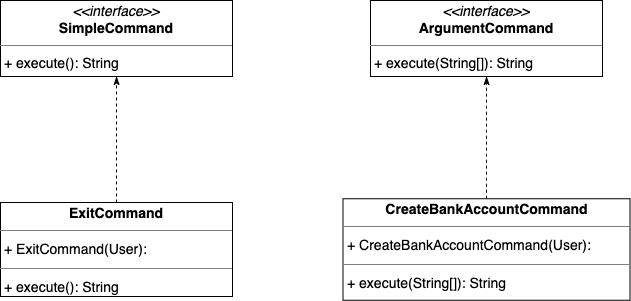

The diagram above was exported from draw.io. Its source (the exported page's mxGraphModel, read from the mxfile embedded in the PNG):
<mxGraphModel dx="297" dy="-5092" grid="1" gridSize="10" guides="1" tooltips="1" connect="1" arrows="1" fold="1" page="1" pageScale="1" pageWidth="827" pageHeight="1169" math="0" shadow="0">
  <root>
    <mxCell id="0" />
    <mxCell id="1" parent="0" />
    <mxCell id="E6dPoEg5lprt_D6Gj2c_-6" value="&lt;p style=&quot;margin:0px;margin-top:4px;text-align:center;&quot;&gt;&lt;i&gt;&amp;lt;&amp;lt;interface&amp;gt;&amp;gt;&lt;/i&gt;&lt;br&gt;&lt;b&gt;SimpleCommand&lt;/b&gt;&lt;/p&gt;&lt;hr size=&quot;1&quot;&gt;&lt;p style=&quot;margin:0 0 0 4px;line-height:1.6;&quot;&gt;+ execute(): String&lt;/p&gt;" style="verticalAlign=top;align=left;overflow=fill;fontSize=14;fontFamily=Helvetica;html=1;rounded=0;shadow=0;comic=0;labelBackgroundColor=none;strokeWidth=1;" vertex="1" parent="1">
      <mxGeometry x="1230" y="6314" width="232" height="76" as="geometry" />
    </mxCell>
    <mxCell id="E6dPoEg5lprt_D6Gj2c_-12" style="edgeStyle=orthogonalEdgeStyle;rounded=0;orthogonalLoop=1;jettySize=auto;html=1;dashed=1;endArrow=classicThin;endFill=1;" edge="1" parent="1" source="E6dPoEg5lprt_D6Gj2c_-7" target="E6dPoEg5lprt_D6Gj2c_-6">
      <mxGeometry relative="1" as="geometry" />
    </mxCell>
    <mxCell id="E6dPoEg5lprt_D6Gj2c_-7" value="&lt;p style=&quot;margin:0px;margin-top:4px;text-align:center;&quot;&gt;&lt;b&gt;ExitCommand&lt;/b&gt;&lt;/p&gt;&lt;hr size=&quot;1&quot;&gt;&lt;p style=&quot;margin:0 0 0 4px;line-height:1.6;&quot;&gt;+ ExitCommand(User): &lt;/p&gt;&lt;hr size=&quot;1&quot;&gt;&lt;p style=&quot;margin:0 0 0 4px;line-height:1.6;&quot;&gt;+ execute(): String&lt;/p&gt;" style="verticalAlign=top;align=left;overflow=fill;fontSize=14;fontFamily=Helvetica;html=1;rounded=0;shadow=0;comic=0;labelBackgroundColor=none;strokeWidth=1;" vertex="1" parent="1">
      <mxGeometry x="1230" y="6516" width="232" height="94" as="geometry" />
    </mxCell>
    <mxCell id="E6dPoEg5lprt_D6Gj2c_-13" value="&lt;p style=&quot;margin:0px;margin-top:4px;text-align:center;&quot;&gt;&lt;i&gt;&amp;lt;&amp;lt;interface&amp;gt;&amp;gt;&lt;/i&gt;&lt;br&gt;&lt;b&gt;ArgumentCommand&lt;/b&gt;&lt;/p&gt;&lt;hr size=&quot;1&quot;&gt;&lt;p style=&quot;margin:0 0 0 4px;line-height:1.6;&quot;&gt;+ execute(String[]): String&lt;/p&gt;" style="verticalAlign=top;align=left;overflow=fill;fontSize=14;fontFamily=Helvetica;html=1;rounded=0;shadow=0;comic=0;labelBackgroundColor=none;strokeWidth=1;" vertex="1" parent="1">
      <mxGeometry x="1600" y="6314" width="232" height="76" as="geometry" />
    </mxCell>
    <mxCell id="E6dPoEg5lprt_D6Gj2c_-15" style="edgeStyle=orthogonalEdgeStyle;rounded=0;orthogonalLoop=1;jettySize=auto;html=1;endArrow=classicThin;endFill=1;dashed=1;" edge="1" parent="1" source="E6dPoEg5lprt_D6Gj2c_-14" target="E6dPoEg5lprt_D6Gj2c_-13">
      <mxGeometry relative="1" as="geometry" />
    </mxCell>
    <mxCell id="E6dPoEg5lprt_D6Gj2c_-14" value="&lt;p style=&quot;margin:0px;margin-top:4px;text-align:center;&quot;&gt;&lt;b&gt;CreateBankAccountCommand&lt;/b&gt;&lt;/p&gt;&lt;hr size=&quot;1&quot;/&gt;&lt;p style=&quot;margin:0 0 0 4px;line-height:1.6;&quot;&gt;+ CreateBankAccountCommand(User): &lt;/p&gt;&lt;hr size=&quot;1&quot;/&gt;&lt;p style=&quot;margin:0 0 0 4px;line-height:1.6;&quot;&gt;+ execute(String[]): String&lt;/p&gt;" style="verticalAlign=top;align=left;overflow=fill;fontSize=14;fontFamily=Helvetica;html=1;rounded=0;shadow=0;comic=0;labelBackgroundColor=none;strokeWidth=1;" vertex="1" parent="1">
      <mxGeometry x="1572.5" y="6512.25" width="287" height="101.5" as="geometry" />
    </mxCell>
  </root>
</mxGraphModel>